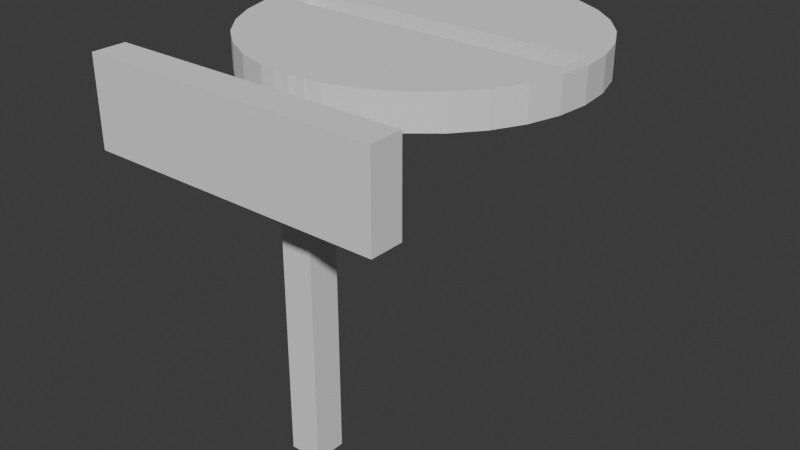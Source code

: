# Source: module_cap_0623.blend  (saved by Blender 4.4.30; exported with 4.5.12 LTS)
import bpy
from mathutils import Matrix  # noqa: F401  (used for matrix-valued properties, if any)

bpy.ops.wm.read_factory_settings(use_empty=True)
scene = bpy.context.scene
scene.name = 'Scene'

# ---- collections
col_collection = bpy.data.collections.new('Collection'); scene.collection.children.link(col_collection)

# ---- world
world_world = bpy.data.worlds.new('World'); scene.world = world_world
world_world.use_nodes = True; world_world.node_tree.nodes.clear()
_N = world_world.node_tree.nodes; _L = world_world.node_tree.links
n0 = _N.new('ShaderNodeOutputWorld'); n0.name = 'World Output'; n0.location = (300, 300)
n1 = _N.new('ShaderNodeBackground'); n1.name = 'Background'; n1.location = (10, 300)
n1.inputs[0].default_value = (0.05088, 0.05088, 0.05088, 1.0)
_L.new(n1.outputs[0], n0.inputs[0])
n0.is_active_output = True
world_world.color = (0.05088, 0.05088, 0.05088)
world_world.sun_shadow_jitter_overblur = 0.0

# ---- meshes
me_cylinder_001 = bpy.data.meshes.new('Cylinder.001')
me_cylinder_001.from_pydata([(0.0, 1.0, -1.0), (0.09827, -0.9954, 21.0), (0.09827, -0.9954, -1.0), (-0.1017, -0.9954, -1.0), (0.09827, -0.8054, 21.0), (-0.9256, -0.09804, 0.6688), (0.0, 1.0, 1.0), (0.09827, -0.8054, -1.0), (-0.1017, -0.7954, -1.0), (-0.09173, -0.9954, 21.0), (-0.09173, -0.9954, -1.0), (0.9221, -0.09804, 0.6688), (0.1951, 0.9808, -1.0), (-0.09173, -0.8054, 21.0), (0.09827, -0.9954, -1.0), (-0.9256, 0.1073, 0.6688), (0.1951, 0.9808, 1.0), (0.09827, -0.7954, -1.0), (0.9221, 0.1073, 0.6688), (0.3827, 0.9239, -1.0), (0.3827, 0.9239, 1.0), (0.5556, 0.8315, -1.0), (0.5556, 0.8315, 1.0), (0.7071, 0.7071, -1.0), (0.7071, 0.7071, 1.0), (0.8315, 0.5556, -1.0), (0.8315, 0.5556, 1.0), (0.9239, 0.3827, -1.0), (0.9239, 0.3827, 1.0), (0.9808, 0.1951, -1.0), (0.9808, 0.1951, 1.0), (1.0, 0.0, -1.0), (1.0, 0.0, 1.0), (0.9808, -0.1951, -1.0), (0.9808, -0.1951, 1.0), (0.9239, -0.3827, -1.0), (0.9239, -0.3827, 1.0), (0.8315, -0.5556, -1.0), (0.8315, -0.5556, 1.0), (0.7071, -0.7071, -1.0), (0.7071, -0.7071, 1.0), (0.5556, -0.8315, -1.0), (0.5556, -0.8315, 1.0), (0.3827, -0.9239, -1.0), (0.3827, -0.9239, 1.0), (0.1951, -0.9808, -1.0), (0.1951, -0.9808, 1.0), (0.0, -1.0, -1.0), (0.0, -1.0, 1.0), (-0.1951, -0.9808, -1.0), (-0.1951, -0.9808, 1.0), (-0.3827, -0.9239, -1.0), (-0.3827, -0.9239, 1.0), (-0.5556, -0.8315, -1.0), (-0.5556, -0.8315, 1.0), (-0.7071, -0.7071, -1.0), (-0.7071, -0.7071, 1.0), (-0.8315, -0.5556, -1.0), (-0.8315, -0.5556, 1.0), (-0.9239, -0.3827, -1.0), (-0.9239, -0.3827, 1.0), (-0.9808, -0.1951, -1.0), (-0.9808, -0.1951, 1.0), (-1.0, 0.0, -1.0), (-1.0, 0.0, 1.0), (-0.9808, 0.1951, -1.0), (-0.9808, 0.1951, 1.0), (-0.9239, 0.3827, -1.0), (-0.9239, 0.3827, 1.0), (-0.8315, 0.5556, -1.0), (-0.8315, 0.5556, 1.0), (-0.7071, 0.7071, -1.0), (-0.7071, 0.7071, 1.0), (-0.5556, 0.8315, -1.0), (-0.5556, 0.8315, 1.0), (-0.3827, 0.9239, -1.0), (-0.3827, 0.9239, 1.0), (-0.1951, 0.9808, -1.0), (-0.1951, 0.9808, 1.0), (-0.9256, 0.1073, -1.0), (0.9221, -0.09804, -1.0), (0.9221, 0.1073, -1.0), (-0.9256, -0.09804, -1.0), (0.09827, -0.9903, -1.0), (0.04674, -0.9954, -1.0), (-0.1017, -0.99, 1.0), (-0.1017, -0.99, -1.0), (-0.04674, -0.9954, -1.0), (-0.1017, -0.7954, 1.0), (0.09827, -0.7954, 1.0), (-0.1017, -0.7954, -1.0), (0.09827, -0.7954, -1.0), (0.4372, 0.8947, 1.0), (0.7961, -0.5987, 1.0), (-0.6974, -0.7151, 1.0), (-0.5987, 0.7961, 1.0), (-0.6974, 0.7151, 1.0), (-0.4372, 0.8947, 1.0), (-0.1017, -0.9954, 1.0), (-0.2526, 0.8947, 1.0), (0.1646, 0.03274, 1.0), (-0.4308, 0.6281, 1.0), (0.04674, -0.9954, -1.0), (0.04674, -0.9954, 1.0), (0.09827, -0.9903, 1.0), (0.09827, -0.9903, -1.0), (-0.04674, -0.9954, 1.0), (-0.04674, -0.9954, -1.0), (0.09827, -0.8054, 1.0), (0.09827, -0.8054, 1.0), (0.09827, -0.9954, -1.0), (0.09827, -0.8054, -1.0), (-0.09173, -0.9954, -1.0), (-0.09173, -0.9954, 1.0), (-0.09173, -0.8054, 1.0)], [], [(0, 6, 16, 12), (12, 16, 20, 19), (92, 22, 21, 19, 20), (21, 22, 24, 23), (23, 24, 26, 25), (25, 26, 28, 27), (27, 28, 30, 29), (29, 30, 32, 31), (31, 32, 34, 33), (33, 34, 36, 35), (35, 36, 38, 37), (93, 40, 39, 37, 38), (39, 40, 42, 41), (41, 42, 44, 43), (43, 44, 46, 45), (48, 47, 102, 103), (105, 45, 46, 104), (50, 49, 86, 85), (107, 47, 48, 106), (49, 50, 52, 51), (51, 52, 54, 53), (94, 56, 55, 53, 54), (55, 56, 58, 57), (57, 58, 60, 59), (59, 60, 62, 61), (61, 62, 64, 63), (63, 64, 66, 65), (65, 66, 68, 67), (67, 68, 70, 69), (69, 70, 72, 71), (95, 74, 73, 71, 72, 96), (97, 76, 75, 73, 74), (92, 20, 16, 6, 78, 76, 97, 99), (60, 58, 56, 94, 96, 72, 70, 68, 66, 64, 62), (34, 32, 30, 100, 93, 38, 36), (99, 97, 74, 95, 101), (104, 46, 44, 42, 40, 93, 100, 30, 28, 26, 24, 22, 92, 99, 101, 95, 96, 94, 54, 52, 50, 85, 88, 89, 109, 108), (48, 103, 106), (75, 76, 78, 77), (77, 78, 6, 0), (79, 65, 67, 69, 71, 73, 75, 77, 0, 12, 19, 21, 23, 25, 27, 29, 81), (47, 107, 102), (87, 84, 102, 107), (91, 90, 86, 49, 51, 53, 55, 57, 59, 61, 63, 65, 79, 82, 80, 81, 29, 31, 33, 35, 37, 39, 41, 43, 45, 105, 7, 111), (105, 83, 111, 7), (5, 15, 18, 11), (81, 18, 15, 79), (5, 11, 80, 82), (79, 15, 5, 82), (80, 11, 18, 81), (8, 3, 98, 85, 86, 90), (17, 8, 90, 91), (110, 14, 17, 91, 111, 83), (87, 3, 14, 84), (14, 110, 84), (98, 3, 87, 112, 113), (8, 17, 14, 3), (109, 89, 88, 85, 98, 113, 114), (108, 4, 1, 2, 105, 104), (13, 4, 108, 109, 114), (10, 9, 13, 114, 113, 112), (2, 1, 9, 10, 107, 106, 103, 102), (4, 13, 9, 1), (83, 105, 2, 102, 84, 110), (112, 87, 107, 10)])
_uv = me_cylinder_001.uv_layers.new(name='UVMap')
_uv.uv.foreach_set('vector', [1.0, 0.5, 1.0, 1.0, 0.9688, 1.0, 0.9688, 0.5, 0.9688, 0.5, 0.9688, 1.0, 0.9375, 1.0, 0.9375, 0.5, 0.9276, 1.0, 0.9062, 1.0, 0.9062, 0.5, 0.9375, 0.5, 0.9375, 1.0, 0.9062, 0.5, 0.9062, 1.0, 0.875, 1.0, 0.875, 0.5, 0.875, 0.5, 0.875, 1.0, 0.8438, 1.0, 0.8438, 0.5, 0.8438, 0.5, 0.8438, 1.0, 0.8125, 1.0, 0.8125, 0.5, 0.8125, 0.5, 0.8125, 1.0, 0.7812, 1.0, 0.7812, 0.5, 0.7812, 0.5, 0.7812, 1.0, 0.75, 1.0, 0.75, 0.5, 0.75, 0.5, 0.75, 1.0, 0.7188, 1.0, 0.7188, 0.5, 0.7188, 0.5, 0.7188, 1.0, 0.6875, 1.0, 0.6875, 0.5, 0.6875, 0.5, 0.6875, 1.0, 0.6562, 1.0, 0.6562, 0.5, 0.6474, 1.0, 0.625, 1.0, 0.625, 0.5, 0.6562, 0.5, 0.6562, 1.0, 0.625, 0.5, 0.625, 1.0, 0.5938, 1.0, 0.5938, 0.5, 0.5938, 0.5, 0.5938, 1.0, 0.5625, 1.0, 0.5625, 0.5, 0.5625, 0.5, 0.5625, 1.0, 0.5312, 1.0, 0.5312, 0.5, 0.5, 1.0, 0.5, 0.5, 0.5075, 0.5, 0.5075, 1.0, 0.5157, 0.5, 0.5312, 0.5, 0.5312, 1.0, 0.5157, 1.0, 0.4688, 1.0, 0.4688, 0.5, 0.4837, 0.5, 0.4837, 1.0, 0.4925, 0.5, 0.5, 0.5, 0.5, 1.0, 0.4925, 1.0, 0.4688, 0.5, 0.4688, 1.0, 0.4375, 1.0, 0.4375, 0.5, 0.4375, 0.5, 0.4375, 1.0, 0.4062, 1.0, 0.4062, 0.5, 0.377, 1.0, 0.375, 1.0, 0.375, 0.5, 0.4062, 0.5, 0.4062, 1.0, 0.375, 0.5, 0.375, 1.0, 0.3438, 1.0, 0.3438, 0.5, 0.3438, 0.5, 0.3438, 1.0, 0.3125, 1.0, 0.3125, 0.5, 0.3125, 0.5, 0.3125, 1.0, 0.2812, 1.0, 0.2812, 0.5, 0.2812, 0.5, 0.2812, 1.0, 0.25, 1.0, 0.25, 0.5, 0.25, 0.5, 0.25, 1.0, 0.2188, 1.0, 0.2188, 0.5, 0.2188, 0.5, 0.2188, 1.0, 0.1875, 1.0, 0.1875, 0.5, 0.1875, 0.5, 0.1875, 1.0, 0.1562, 1.0, 0.1562, 0.5, 0.1562, 0.5, 0.1562, 1.0, 0.125, 1.0, 0.125, 0.5, 0.1026, 1.0, 0.09375, 1.0, 0.09375, 0.5, 0.125, 0.5, 0.125, 1.0, 0.123, 1.0, 0.07236, 1.0, 0.0625, 1.0, 0.0625, 0.5, 0.09375, 0.5, 0.09375, 1.0, 0.3549, 0.4647, 0.3418, 0.4717, 0.2968, 0.4854, 0.25, 0.49, 0.2032, 0.4854, 0.1582, 0.4717, 0.1451, 0.4647, 0.1894, 0.4647, 0.02827, 0.1582, 0.05045, 0.1167, 0.08029, 0.08029, 0.08262, 0.07838, 0.08262, 0.4216, 0.08029, 0.4197, 0.05045, 0.3833, 0.02827, 0.3418, 0.01461, 0.2968, 0.01, 0.25, 0.01461, 0.2032, 0.4854, 0.2032, 0.49, 0.25, 0.4854, 0.2968, 0.2895, 0.2579, 0.4411, 0.1063, 0.4496, 0.1167, 0.4717, 0.1582, 0.1894, 0.4647, 0.1451, 0.4647, 0.1167, 0.4496, 0.1063, 0.4411, 0.1466, 0.4007, 0.2736, 0.01232, 0.2968, 0.01461, 0.3418, 0.02827, 0.3833, 0.05045, 0.4197, 0.08029, 0.4411, 0.1063, 0.2895, 0.2579, 0.4854, 0.2968, 0.4717, 0.3418, 0.4496, 0.3833, 0.4197, 0.4197, 0.3833, 0.4496, 0.3549, 0.4647, 0.1894, 0.4647, 0.1466, 0.4007, 0.1063, 0.4411, 0.08262, 0.4216, 0.08262, 0.07838, 0.1167, 0.05045, 0.1582, 0.02827, 0.2032, 0.01461, 0.2256, 0.0124, 0.2256, 0.0591, 0.2736, 0.0591, 0.2736, 0.0567, 0.2736, 0.0567, 0.25, 0.01, 0.2612, 0.0111, 0.2388, 0.0111, 0.0625, 0.5, 0.0625, 1.0, 0.03125, 1.0, 0.03125, 0.5, 0.03125, 0.5, 0.03125, 1.0, 0.0, 1.0, 0.0, 0.5, 0.5279, 0.2757, 0.5146, 0.2968, 0.5283, 0.3418, 0.5504, 0.3833, 0.5803, 0.4197, 0.6167, 0.4496, 0.6582, 0.4717, 0.7032, 0.4854, 0.75, 0.49, 0.7968, 0.4854, 0.8418, 0.4717, 0.8833, 0.4496, 0.9197, 0.4197, 0.9496, 0.3833, 0.9717, 0.3418, 0.9854, 0.2968, 0.9713, 0.2757, 0.75, 0.01, 0.7388, 0.0111, 0.7612, 0.0111, 0.7388, 0.0111, 0.7612, 0.0111, 0.7612, 0.0111, 0.7388, 0.0111, 0.7736, 0.0591, 0.7256, 0.0591, 0.7256, 0.0124, 0.7032, 0.01461, 0.6582, 0.02827, 0.6167, 0.05045, 0.5803, 0.08029, 0.5504, 0.1167, 0.5283, 0.1582, 0.5146, 0.2032, 0.51, 0.25, 0.5146, 0.2968, 0.5279, 0.2757, 0.5279, 0.2265, 0.9713, 0.2265, 0.9713, 0.2757, 0.9854, 0.2968, 0.99, 0.25, 0.9854, 0.2032, 0.9717, 0.1582, 0.9496, 0.1167, 0.9197, 0.08029, 0.8833, 0.05045, 0.8418, 0.02827, 0.7968, 0.01461, 0.7736, 0.01232, 0.7736, 0.0567, 0.7736, 0.0567, 0.7736, 0.01232, 0.7736, 0.01232, 0.7736, 0.0567, 0.7736, 0.0567, 0.375, 0.0, 0.375, 0.25, 0.375, 0.25, 0.375, 0.0, 0.625, 0.3282, 0.625, 0.25, 0.375, 0.25, 0.375, 0.3282, 0.375, 1.0, 0.625, 1.0, 0.625, 0.9218, 0.375, 0.9218, 0.125, 0.5, 0.125, 0.5, 0.125, 0.75, 0.125, 0.75, 0.625, 0.75, 0.625, 0.75, 0.625, 0.5, 0.625, 0.5, 0.375, 0.25, 0.375, 0.0, 0.4071, 0.0, 0.4071, 0.00677, 0.375, 0.00677, 0.375, 0.25, 0.375, 0.5, 0.375, 0.25, 0.375, 0.25, 0.375, 0.5, 0.375, 0.75, 0.375, 0.75, 0.375, 0.5, 0.375, 0.5, 0.375, 0.5125, 0.375, 0.7437, 0.375, 0.9313, 0.375, 1.0, 0.375, 0.75, 0.375, 0.8144, 0.375, 0.75, 0.375, 0.75, 0.375, 0.8144, 0.4071, 1.0, 0.375, 1.0, 0.375, 0.9313, 0.375, 0.9875, 0.4071, 0.9875, 0.125, 0.5, 0.375, 0.5, 0.375, 0.75, 0.125, 0.75, 0.0, 0.0, 0.0, 0.0, 0.0, 0.0, 0.0, 0.0, 0.0, 0.0, 0.0, 0.0, 0.0, 0.0, 0.0, 0.0, 0.0, 0.0, 0.0, 0.0, 0.0, 0.0, 0.0, 0.0, 0.0, 0.0, 0.0, 0.0, 0.0, 0.0, 0.0, 0.0, 0.0, 0.0, 0.0, 0.0, 0.0, 0.0, 0.0, 0.0, 0.0, 0.0, 0.0, 0.0, 0.0, 0.0, 0.0, 0.0, 0.0, 0.0, 0.0, 0.0, 0.0, 0.0, 0.0, 0.0, 0.0, 0.0, 0.0, 0.0, 0.0, 0.0, 0.0, 0.0, 0.0, 0.0, 0.0, 0.0, 0.0, 0.0, 0.0, 0.0, 0.0, 0.0, 0.0, 0.0, 0.0, 0.0, 0.0, 0.0, 0.0, 0.0, 0.0, 0.0, 0.0, 0.0, 0.0, 0.0, 0.0, 0.0, 0.0, 0.0])
_uv.active_render = True
_uv = me_cylinder_001.uv_layers.new(name='UVマップ')
_uv.uv.foreach_set('vector', [0.0, 0.0, 0.0, 0.0, 0.0, 0.0, 0.0, 0.0, 0.0, 0.0, 0.0, 0.0, 0.0, 0.0, 0.0, 0.0, 0.0, 0.0, 0.0, 0.0, 0.0, 0.0, 0.0, 0.0, 0.0, 0.0, 0.0, 0.0, 0.0, 0.0, 0.0, 0.0, 0.0, 0.0, 0.0, 0.0, 0.0, 0.0, 0.0, 0.0, 0.0, 0.0, 0.0, 0.0, 0.0, 0.0, 0.0, 0.0, 0.0, 0.0, 0.0, 0.0, 0.0, 0.0, 0.0, 0.0, 0.0, 0.0, 0.0, 0.0, 0.0, 0.0, 0.0, 0.0, 0.0, 0.0, 0.0, 0.0, 0.0, 0.0, 0.0, 0.0, 0.0, 0.0, 0.0, 0.0, 0.0, 0.0, 0.0, 0.0, 0.0, 0.0, 0.0, 0.0, 0.0, 0.0, 0.0, 0.0, 0.0, 0.0, 0.0, 0.0, 0.0, 0.0, 0.0, 0.0, 0.0, 0.0, 0.0, 0.0, 0.0, 0.0, 0.0, 0.0, 0.0, 0.0, 0.0, 0.0, 0.0, 0.0, 0.0, 0.0, 0.0, 0.0, 0.0, 0.0, 0.0, 0.0, 0.0, 0.0, 0.0, 0.0, 0.0, 0.0, 0.0, 0.0, 0.0, 0.0, 0.0, 0.0, 0.0, 0.0, 0.0, 0.0, 0.0, 0.0, 0.0, 0.0, 0.0, 0.0, 0.0, 0.0, 0.0, 0.0, 0.0, 0.0, 0.0, 0.0, 0.0, 0.0, 0.0, 0.0, 0.0, 0.0, 0.0, 0.0, 0.0, 0.0, 0.0, 0.0, 0.0, 0.0, 0.0, 0.0, 0.0, 0.0, 0.0, 0.0, 0.0, 0.0, 0.0, 0.0, 0.0, 0.0, 0.0, 0.0, 0.0, 0.0, 0.0, 0.0, 0.0, 0.0, 0.0, 0.0, 0.0, 0.0, 0.0, 0.0, 0.0, 0.0, 0.0, 0.0, 0.0, 0.0, 0.0, 0.0, 0.0, 0.0, 0.0, 0.0, 0.0, 0.0, 0.0, 0.0, 0.0, 0.0, 0.0, 0.0, 0.0, 0.0, 0.0, 0.0, 0.0, 0.0, 0.0, 0.0, 0.0, 0.0, 0.0, 0.0, 0.0, 0.0, 0.0, 0.0, 0.0, 0.0, 0.0, 0.0, 0.0, 0.0, 0.0, 0.0, 0.0, 0.0, 0.0, 0.0, 0.0, 0.0, 0.0, 0.0, 0.0, 0.0, 0.0, 0.0, 0.0, 0.0, 0.0, 0.0, 0.0, 0.0, 0.0, 0.0, 0.0, 0.0, 0.0, 0.0, 0.0, 0.0, 0.0, 0.0, 0.0, 0.0, 0.0, 0.0, 0.0, 0.0, 0.0, 0.0, 0.0, 0.0, 0.0, 0.0, 0.0, 0.0, 0.0, 0.0, 0.0, 0.0, 0.0, 0.0, 0.0, 0.0, 0.0, 0.0, 0.0, 0.0, 0.0, 0.0, 0.0, 0.0, 0.0, 0.0, 0.0, 0.0, 0.0, 0.0, 0.0, 0.0, 0.0, 0.0, 0.0, 0.0, 0.0, 0.0, 0.0, 0.0, 0.0, 0.0, 0.0, 0.0, 0.0, 0.0, 0.0, 0.0, 0.0, 0.0, 0.0, 0.0, 0.0, 0.0, 0.0, 0.0, 0.0, 0.0, 0.0, 0.0, 0.0, 0.0, 0.0, 0.0, 0.0, 0.0, 0.0, 0.0, 0.0, 0.0, 0.0, 0.0, 0.0, 0.0, 0.0, 0.0, 0.0, 0.0, 0.0, 0.0, 0.0, 0.0, 0.0, 0.0, 0.0, 0.0, 0.0, 0.0, 0.0, 0.0, 0.0, 0.0, 0.0, 0.0, 0.0, 0.0, 0.0, 0.0, 0.0, 0.0, 0.0, 0.0, 0.0, 0.0, 0.0, 0.0, 0.0, 0.0, 0.0, 0.0, 0.0, 0.0, 0.0, 0.0, 0.0, 0.0, 0.0, 0.0, 0.0, 0.0, 0.0, 0.0, 0.0, 0.0, 0.0, 0.0, 0.0, 0.0, 0.0, 0.0, 0.0, 0.0, 0.0, 0.0, 0.0, 0.0, 0.0, 0.0, 0.0, 0.0, 0.0, 0.0, 0.0, 0.0, 0.0, 0.0, 0.0, 0.0, 0.0, 0.0, 0.0, 0.0, 0.0, 0.0, 0.0, 0.0, 0.0, 0.0, 0.0, 0.0, 0.0, 0.0, 0.0, 0.0, 0.0, 0.0, 0.0, 0.0, 0.0, 0.0, 0.0, 0.0, 0.0, 0.0, 0.0, 0.0, 0.0, 0.0, 0.0, 0.0, 0.0, 0.0, 0.0, 0.0, 0.0, 0.0, 0.0, 0.0, 0.0, 0.0, 0.0, 0.0, 0.0, 0.0, 0.0, 0.0, 0.0, 0.0, 0.0, 0.0, 0.0, 0.0, 0.0, 0.0, 0.0, 0.0, 0.0, 0.0, 0.0, 0.0, 0.0, 0.0, 0.0, 0.0, 0.0, 0.0, 0.0, 0.0, 0.0, 0.0, 0.0, 0.0, 0.0, 0.0, 0.0, 0.0, 0.0, 0.0, 0.0, 0.0, 0.0, 0.0, 0.0, 0.0, 0.0, 0.0, 0.0, 0.0, 0.0, 0.0, 0.0, 0.0, 0.0, 0.0, 0.0, 0.0, 0.0, 0.0, 0.0, 0.0, 0.0, 0.0, 0.0, 0.0, 0.0, 0.0, 0.0, 0.0, 0.0, 0.0, 0.0, 0.0, 0.0, 0.0, 0.0, 0.0, 0.0, 0.0, 0.0, 0.0, 0.0, 0.0, 0.0, 0.0, 0.0, 0.0, 0.0, 0.0, 0.0, 0.0, 0.0, 0.0, 0.0, 0.0, 0.0, 0.0, 0.0, 0.0, 0.0, 0.0, 0.0, 0.0, 0.0, 0.0, 0.0, 0.0, 0.0, 0.0, 0.0, 0.0, 0.0, 0.0, 0.0, 0.0, 0.0, 0.0, 0.0, 0.0, 0.0, 0.0, 0.0, 0.0, 0.0, 0.0, 0.0, 0.0, 0.0, 0.0, 0.0, 0.0, 0.0, 0.0, 0.0, 0.0, 0.0, 0.0, 0.0, 0.0, 0.0, 0.0, 0.0, 0.0, 0.0, 0.0, 0.0, 0.0, 0.0, 0.0, 0.0, 0.0, 0.0, 0.0, 0.0, 0.0, 0.0, 0.0, 0.0, 0.0, 0.0, 0.0, 0.0, 0.0, 0.0, 0.0, 0.7245, 0.7125, 0.7245, 0.7113, 0.6995, 0.7113, 0.6995, 0.7356, 0.6995, 0.7363, 0.7007, 0.7363, 0.7007, 0.7125, 0.6023, 0.25, 0.375, 0.25, 0.375, 0.0, 0.625, 0.0, 0.625, 0.006678, 0.6023, 0.006678, 0.375, 0.5, 0.375, 0.25, 0.6023, 0.25, 0.6023, 0.25, 0.6023, 0.5, 0.625, 0.75, 0.375, 0.75, 0.375, 0.5, 0.6023, 0.5, 0.6023, 0.75, 0.625, 0.75, 0.625, 1.0, 0.375, 1.0, 0.375, 0.75, 0.625, 0.75, 0.625, 0.8092, 0.6023, 0.8092, 0.6023, 0.9322, 0.625, 0.9322, 0.125, 0.5, 0.375, 0.5, 0.375, 0.75, 0.125, 0.75, 0.875, 0.7433, 0.875, 0.7433, 0.875, 0.75, 0.8072, 0.75, 0.8072, 0.75, 0.875, 0.75, 0.625, 0.75, 0.6842, 0.75, 0.6842, 0.75, 0.625, 0.75])
me_cylinder_001.update()
me_cube_001 = bpy.data.meshes.new('Cube.001')
me_cube_001.from_pydata([(-1.0, -1.0, -1.0), (-1.0, -1.0, 1.0), (-1.0, 1.0, -1.0), (-1.0, 1.0, 1.0), (1.0, -1.0, -1.0), (1.0, -1.0, 1.0), (1.0, 1.0, -1.0), (1.0, 1.0, 1.0)], [], [(0, 1, 3, 2), (2, 3, 7, 6), (6, 7, 5, 4), (4, 5, 1, 0), (2, 6, 4, 0), (7, 3, 1, 5)])
_uv = me_cube_001.uv_layers.new(name='UVMap')
_uv.uv.foreach_set('vector', [0.375, 0.0, 0.625, 0.0, 0.625, 0.25, 0.375, 0.25, 0.375, 0.25, 0.625, 0.25, 0.625, 0.5, 0.375, 0.5, 0.375, 0.5, 0.625, 0.5, 0.625, 0.75, 0.375, 0.75, 0.375, 0.75, 0.625, 0.75, 0.625, 1.0, 0.375, 1.0, 0.125, 0.5, 0.375, 0.5, 0.375, 0.75, 0.125, 0.75, 0.625, 0.5, 0.875, 0.5, 0.875, 0.75, 0.625, 0.75])
me_cube_001.update()

# ---- objects
ob_cylinder_001 = bpy.data.objects.new('Cylinder.001', me_cylinder_001)
ob_cube_002 = bpy.data.objects.new('Cube.002', me_cube_001)

# ---- transforms, parenting, visibility, modifiers, constraints
ob_cylinder_001.location = (-1.0, 0.0, 0.0)
ob_cylinder_001.rotation_euler = (0.0, 3.142, 0.0)
ob_cylinder_001.scale = (1.0, 1.0, 0.1)
ob_cube_002.location = (-1.064, -1.278, -0.16)
ob_cube_002.rotation_euler = (0.0, 1.571, 0.0)
ob_cube_002.scale = (0.26, 0.1, 0.9)

# ---- collection membership
col_collection.objects.link(ob_cylinder_001)
col_collection.objects.link(ob_cube_002)

# ---- scene / render settings (as saved in the file)
scene.frame_start = 1; scene.frame_end = 250; scene.frame_set(1)
scene.render.engine = 'BLENDER_EEVEE_NEXT'
bpy.context.view_layer.update()

# ---- added for rendering (the .blend has no active camera and no usable light): camera, sun
cam_auto = bpy.data.cameras.new('AutoCamera')
cam_auto.lens = 50.0
cam_auto.sensor_width = 36.0
cam_auto.clip_end = 1000.0
ob_auto_camera = bpy.data.objects.new('AutoCamera', cam_auto)
scene.collection.objects.link(ob_auto_camera)
ob_auto_camera.location = (2.52267, -4.41632, 1.81813)
ob_auto_camera.rotation_euler = (1.09748, -7.21219e-08, 0.694738)
scene.camera = ob_auto_camera
light_auto_sun = bpy.data.lights.new('AutoSun', 'SUN')
light_auto_sun.energy = 3.0
light_auto_sun.angle = 0.0523599
ob_auto_sun = bpy.data.objects.new('AutoSun', light_auto_sun)
scene.collection.objects.link(ob_auto_sun)
ob_auto_sun.rotation_euler = (0.872665, 0.174533, 0.523599)
bpy.context.view_layer.update()
